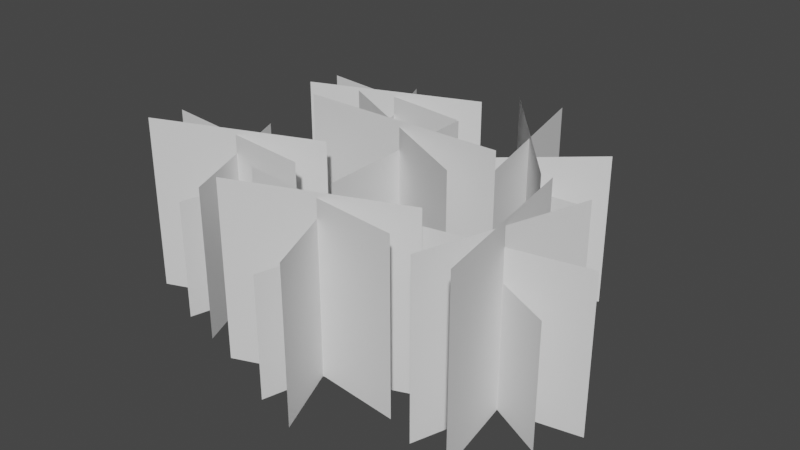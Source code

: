 # Source: grass.blend  (saved by Blender 3.3.6; exported with 4.5.12 LTS)
import bpy
from mathutils import Matrix  # noqa: F401  (used for matrix-valued properties, if any)

bpy.ops.wm.read_factory_settings(use_empty=True)
scene = bpy.context.scene
scene.name = 'Scene'

# ---- collections
col_collection = bpy.data.collections.new('Collection'); scene.collection.children.link(col_collection)

# ---- node groups
ng_auto_smooth = bpy.data.node_groups.new('Auto Smooth', 'GeometryNodeTree')
_s = ng_auto_smooth.interface.new_socket(name='Geometry', in_out='OUTPUT', socket_type='NodeSocketGeometry')
_s = ng_auto_smooth.interface.new_socket(name='Geometry', in_out='INPUT', socket_type='NodeSocketGeometry')
_s = ng_auto_smooth.interface.new_socket(name='Angle', in_out='INPUT', socket_type='NodeSocketFloat')
_s.subtype = 'ANGLE'
_s.min_value = 0.0
_s.max_value = 3.142
ng_auto_smooth.is_modifier = True
_N = ng_auto_smooth.nodes; _L = ng_auto_smooth.links
n0 = _N.new('NodeGroupOutput'); n0.name = 'Group Output'; n0.location = (480, -100)
n1 = _N.new('NodeGroupInput'); n1.name = 'Group Input'; n1.location = (-420, -300)
n2 = _N.new('NodeGroupInput'); n2.name = 'Group Input.001'; n2.location = (-60, -100)
n3 = _N.new('GeometryNodeSetShadeSmooth'); n3.name = 'Set Shade Smooth'; n3.location = (120, -100)
n3.domain = 'EDGE'
n4 = _N.new('GeometryNodeSetShadeSmooth'); n4.name = 'Set Shade Smooth.001'; n4.location = (300, -100)
n5 = _N.new('GeometryNodeInputMeshEdgeAngle'); n5.name = 'Edge Angle'; n5.location = (-420, -220)
n6 = _N.new('GeometryNodeInputEdgeSmooth'); n6.name = 'Is Edge Smooth'; n6.location = (-60, -160)
n7 = _N.new('GeometryNodeInputShadeSmooth'); n7.name = 'Is Face Smooth'; n7.location = (-240, -340)
n8 = _N.new('FunctionNodeBooleanMath'); n8.name = 'Boolean Math'; n8.location = (-60, -220)
n9 = _N.new('FunctionNodeCompare'); n9.name = 'Compare'; n9.location = (-240, -180)
n9.operation = 'LESS_EQUAL'
_L.new(n5.outputs[0], n9.inputs[0])
_L.new(n4.outputs[0], n0.inputs[0])
_L.new(n1.outputs[1], n9.inputs[1])
_L.new(n9.outputs[0], n8.inputs[0])
_L.new(n7.outputs[0], n8.inputs[1])
_L.new(n2.outputs[0], n3.inputs[0])
_L.new(n6.outputs[0], n3.inputs[1])
_L.new(n3.outputs[0], n4.inputs[0])
_L.new(n8.outputs[0], n3.inputs[2])
n0.is_active_output = True

# ---- world
world_world = bpy.data.worlds.new('World'); scene.world = world_world
world_world.use_nodes = True; world_world.node_tree.nodes.clear()
_N = world_world.node_tree.nodes; _L = world_world.node_tree.links
n0 = _N.new('ShaderNodeOutputWorld'); n0.name = 'World Output'; n0.location = (300, 300)
n1 = _N.new('ShaderNodeBackground'); n1.name = 'Background'; n1.location = (10, 300)
n1.inputs[0].default_value = (0.05088, 0.05088, 0.05088, 1.0)
_L.new(n1.outputs[0], n0.inputs[0])
n0.is_active_output = True
world_world.color = (0.05088, 0.05088, 0.05088)
world_world.use_sun_shadow = False
world_world.sun_shadow_jitter_overblur = 0.0

# ---- meshes
me_plane_002 = bpy.data.meshes.new('Plane.002')
me_plane_002.from_pydata([(-0.1421, 0.0, -0.004113), (0.1421, 0.0, -0.004113), (-0.1421, 0.0, 0.2802), (0.1421, 0.0, 0.2802), (-0.05699, -0.07833, -0.003174), (0.05699, 0.07833, -0.003174), (-0.05699, -0.07833, 0.1906), (0.05699, 0.07833, 0.1906), (0.1217, -0.06359, -0.002793), (-0.1217, 0.06359, -0.002793), (0.1217, -0.06359, 0.2718), (-0.1217, 0.06359, 0.2718), (0.002363, -0.1226, -0.003105), (-0.002363, 0.1226, -0.003105), (0.002363, -0.1226, 0.2421), (-0.002363, 0.1226, 0.2421), (0.1746, 0.04651, -0.004021), (0.01494, 0.2368, -0.004021), (0.1746, 0.04651, 0.2444), (0.01494, 0.2368, 0.2444), (0.1792, 0.1475, -0.0032), (0.01031, 0.1358, -0.0032), (0.1792, 0.1475, 0.1661), (0.01031, 0.1358, 0.1661), (0.069, 0.2589, -0.002867), (0.1205, 0.02449, -0.002867), (0.069, 0.2589, 0.2371), (0.1205, 0.02449, 0.2371), (0.1755, 0.2121, -0.00314), (0.01402, 0.07125, -0.00314), (0.1755, 0.2121, 0.2111), (0.01402, 0.07125, 0.2111), (0.1243, -0.1101, -0.004021), (-0.1074, -0.1995, -0.004021), (0.1243, -0.1101, 0.2444), (-0.1074, -0.1995, 0.2444), (0.03027, -0.07302, -0.0032), (-0.01338, -0.2366, -0.0032), (0.03027, -0.07302, 0.1661), (-0.01338, -0.2366, 0.1661), (-0.1108, -0.1413, -0.002867), (0.1277, -0.1684, -0.002867), (-0.1108, -0.1413, 0.2371), (0.1277, -0.1684, 0.2371), (-0.03205, -0.05562, -0.00314), (0.04894, -0.254, -0.00314), (-0.03205, -0.05562, 0.2111), (0.04894, -0.254, 0.2111), (-0.08209, -0.0416, -0.004021), (-0.3139, -0.131, -0.004021), (-0.08209, -0.0416, 0.2444), (-0.3139, -0.131, 0.2444), (-0.1762, -0.004526, -0.0032), (-0.2198, -0.1681, -0.0032), (-0.1762, -0.004526, 0.1661), (-0.2198, -0.1681, 0.1661), (-0.3172, -0.07276, -0.002867), (-0.07876, -0.09988, -0.002867), (-0.3172, -0.07276, 0.2371), (-0.07876, -0.09988, 0.2371), (-0.2385, 0.01288, -0.00314), (-0.1575, -0.1855, -0.00314), (-0.2385, 0.01288, 0.2111), (-0.1575, -0.1855, 0.2111), (-0.01547, 0.1911, -0.004021), (-0.2472, 0.1017, -0.004021), (-0.01547, 0.1911, 0.2444), (-0.2472, 0.1017, 0.2444), (-0.1095, 0.2282, -0.0032), (-0.1532, 0.06458, -0.0032), (-0.1095, 0.2282, 0.1661), (-0.1532, 0.06458, 0.1661), (-0.2506, 0.1599, -0.002867), (-0.01214, 0.1328, -0.002867), (-0.2506, 0.1599, 0.2371), (-0.01214, 0.1328, 0.2371), (-0.1718, 0.2456, -0.00314), (-0.09087, 0.04717, -0.00314), (-0.1718, 0.2456, 0.2111), (-0.09087, 0.04717, 0.2111), (0.1899, 0.04749, -0.004021), (0.2304, -0.1976, -0.004021), (0.1899, 0.04749, 0.2444), (0.2304, -0.1976, 0.2444), (0.1345, -0.03707, -0.0032), (0.2858, -0.113, -0.0032), (0.1345, -0.03707, 0.1661), (0.2858, -0.113, 0.1661), (0.1727, -0.189, -0.002867), (0.2477, 0.03892, -0.002867), (0.1727, -0.189, 0.2371), (0.2477, 0.03892, 0.2371), (0.1048, -0.09456, -0.00314), (0.3155, -0.05557, -0.00314), (0.1048, -0.09456, 0.2111), (0.3155, -0.05557, 0.2111)], [], [(0, 1, 3, 2), (4, 5, 7, 6), (8, 9, 11, 10), (12, 13, 15, 14), (16, 17, 19, 18), (20, 21, 23, 22), (24, 25, 27, 26), (28, 29, 31, 30), (32, 33, 35, 34), (36, 37, 39, 38), (40, 41, 43, 42), (44, 45, 47, 46), (48, 49, 51, 50), (52, 53, 55, 54), (56, 57, 59, 58), (60, 61, 63, 62), (64, 65, 67, 66), (68, 69, 71, 70), (72, 73, 75, 74), (76, 77, 79, 78), (80, 81, 83, 82), (84, 85, 87, 86), (88, 89, 91, 90), (92, 93, 95, 94)])
_uv = me_plane_002.uv_layers.new(name='UVMap')
_uv.uv.foreach_set('vector', [0.0, 0.0, 1.0, 0.0, 1.0, 1.0, 0.0, 1.0, 0.0, 0.0, 1.0, 0.0, 1.0, 1.0, 0.0, 1.0, 0.0, 0.0, 1.0, 0.0, 1.0, 1.0, 0.0, 1.0, 0.0, 0.0, 1.0, 0.0, 1.0, 1.0, 0.0, 1.0, 0.0, 0.0, 1.0, 0.0, 1.0, 1.0, 0.0, 1.0, 0.0, 0.0, 1.0, 0.0, 1.0, 1.0, 0.0, 1.0, 0.0, 0.0, 1.0, 0.0, 1.0, 1.0, 0.0, 1.0, 0.0, 0.0, 1.0, 0.0, 1.0, 1.0, 0.0, 1.0, 0.0, 0.0, 1.0, 0.0, 1.0, 1.0, 0.0, 1.0, 0.0, 0.0, 1.0, 0.0, 1.0, 1.0, 0.0, 1.0, 0.0, 0.0, 1.0, 0.0, 1.0, 1.0, 0.0, 1.0, 0.0, 0.0, 1.0, 0.0, 1.0, 1.0, 0.0, 1.0, 0.0, 0.0, 1.0, 0.0, 1.0, 1.0, 0.0, 1.0, 0.0, 0.0, 1.0, 0.0, 1.0, 1.0, 0.0, 1.0, 0.0, 0.0, 1.0, 0.0, 1.0, 1.0, 0.0, 1.0, 0.0, 0.0, 1.0, 0.0, 1.0, 1.0, 0.0, 1.0, 0.0, 0.0, 1.0, 0.0, 1.0, 1.0, 0.0, 1.0, 0.0, 0.0, 1.0, 0.0, 1.0, 1.0, 0.0, 1.0, 0.0, 0.0, 1.0, 0.0, 1.0, 1.0, 0.0, 1.0, 0.0, 0.0, 1.0, 0.0, 1.0, 1.0, 0.0, 1.0, 0.0, 0.0, 1.0, 0.0, 1.0, 1.0, 0.0, 1.0, 0.0, 0.0, 1.0, 0.0, 1.0, 1.0, 0.0, 1.0, 0.0, 0.0, 1.0, 0.0, 1.0, 1.0, 0.0, 1.0, 0.0, 0.0, 1.0, 0.0, 1.0, 1.0, 0.0, 1.0])
me_plane_002.update()

# ---- objects
ob_plane_001 = bpy.data.objects.new('Plane.001', me_plane_002)

# ---- transforms, parenting, visibility, modifiers, constraints
ob_plane_001.location = (0.0, 0.0, 0.0)
_m = ob_plane_001.modifiers.new('Auto Smooth', 'NODES')
_m.node_group = ng_auto_smooth
_gi = [s.identifier for s in ng_auto_smooth.interface.items_tree if s.item_type == 'SOCKET' and s.in_out == 'INPUT']
_m[_gi[1]] = 0.5236  # Angle

# ---- collection membership
col_collection.objects.link(ob_plane_001)

# ---- scene / render settings (as saved in the file)
scene.frame_start = 1; scene.frame_end = 250; scene.frame_set(237)
scene.render.engine = 'BLENDER_EEVEE_NEXT'
scene.cycles.sampling_pattern = 'TABULATED_SOBOL'
scene.cycles.use_light_tree = False
scene.view_settings.view_transform = 'Filmic'
bpy.context.view_layer.update()

# ---- added for rendering (the .blend has no active camera and no usable light): camera, sun
cam_auto = bpy.data.cameras.new('AutoCamera')
cam_auto.lens = 50.0
cam_auto.sensor_width = 36.0
cam_auto.clip_end = 1000.0
ob_auto_camera = bpy.data.objects.new('AutoCamera', cam_auto)
scene.collection.objects.link(ob_auto_camera)
ob_auto_camera.location = (0.797326, -0.955364, 0.77655)
ob_auto_camera.rotation_euler = (1.09748, -7.21219e-08, 0.694738)
scene.camera = ob_auto_camera
light_auto_sun = bpy.data.lights.new('AutoSun', 'SUN')
light_auto_sun.energy = 3.0
light_auto_sun.angle = 0.0523599
ob_auto_sun = bpy.data.objects.new('AutoSun', light_auto_sun)
scene.collection.objects.link(ob_auto_sun)
ob_auto_sun.rotation_euler = (0.872665, 0.174533, 0.523599)
bpy.context.view_layer.update()
